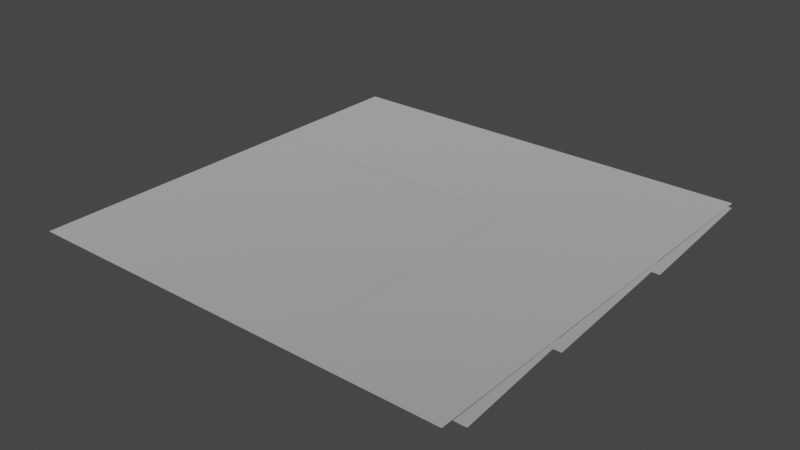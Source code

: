 # Source: spike_panel_3x3.blend  (saved by Blender 3.4.6; exported with 4.5.12 LTS)
import bpy
from mathutils import Matrix  # noqa: F401  (used for matrix-valued properties, if any)

bpy.ops.wm.read_factory_settings(use_empty=True)
scene = bpy.context.scene
scene.name = 'Scene'

# ---- collections
col_collection = bpy.data.collections.new('Collection'); scene.collection.children.link(col_collection)

# ---- materials (node trees are filled in below, after node groups)
mat_dummymtl_rsrc_world_dynamic_traps_n_hazards_tiles_spike_panel_3 = bpy.data.materials.new('dummymtl-rsrc.world.dynamic.traps_n_hazards.tiles.spike_panel_3')
mat_dummymtl_rsrc_world_dynamic_traps_n_hazards_tiles_spike_panel_3.use_backface_culling = True
mat_dummymtl_rsrc_world_dynamic_traps_n_hazards_tiles_spike_panel_3.use_transparent_shadow = False

# ---- material node trees
mat_dummymtl_rsrc_world_dynamic_traps_n_hazards_tiles_spike_panel_3.use_nodes = True; mat_dummymtl_rsrc_world_dynamic_traps_n_hazards_tiles_spike_panel_3.node_tree.nodes.clear()
_N = mat_dummymtl_rsrc_world_dynamic_traps_n_hazards_tiles_spike_panel_3.node_tree.nodes; _L = mat_dummymtl_rsrc_world_dynamic_traps_n_hazards_tiles_spike_panel_3.node_tree.links
n0 = _N.new('ShaderNodeBsdfPrincipled'); n0.name = 'Principled BSDF'; n0.location = (10, 300)
n0.distribution = 'GGX'
n0.subsurface_method = 'RANDOM_WALK_SKIN'
n0.inputs[0].default_value = (1.0, 1.0, 1.0, 1.0)
n0.inputs[1].default_value = 1.0
n0.inputs[2].default_value = 1.0
n0.inputs[27].default_value = (0.0, 0.0, 0.0, 1.0)
n0.inputs[28].default_value = 1.0
n1 = _N.new('ShaderNodeOutputMaterial'); n1.name = 'Material Output'; n1.location = (320, 270)
_L.new(n0.outputs[0], n1.inputs[0])
n1.is_active_output = True

# ---- world
world_world = bpy.data.worlds.new('World'); scene.world = world_world
world_world.use_nodes = True; world_world.node_tree.nodes.clear()
_N = world_world.node_tree.nodes; _L = world_world.node_tree.links
n0 = _N.new('ShaderNodeOutputWorld'); n0.name = 'World Output'; n0.location = (300, 300)
n1 = _N.new('ShaderNodeBackground'); n1.name = 'Background'; n1.location = (10, 300)
n1.inputs[0].default_value = (0.05088, 0.05088, 0.05088, 1.0)
_L.new(n1.outputs[0], n0.inputs[0])
n0.is_active_output = True
world_world.color = (0.05088, 0.05088, 0.05088)
world_world.use_sun_shadow = False
world_world.sun_shadow_jitter_overblur = 0.0

# ---- meshes
me_rsrc_world_dynamic_traps_n_hazards_tiles_spike_panel_3x3_mesh_0 = bpy.data.meshes.new('rsrc.world.dynamic.traps_n_hazards.tiles.spike_panel_3x3-Mesh[0')
me_rsrc_world_dynamic_traps_n_hazards_tiles_spike_panel_3x3_mesh_0.from_pydata([(-0.004, 0.0, 1.001), (-0.004, 0.0, -0.004), (1.0, 0.0, 1.0), (1.0, 0.0, -0.004), (2.0, 0.0, 1.0), (2.0, 0.0, -0.004), (3.004, 0.0, 1.001), (3.004, 0.0, -0.004), (-0.004, 0.0, 3.004), (1.0, 0.0, 3.004), (1.0, 0.0, 2.002), (2.0, 0.0, 3.004), (2.0, 0.0, 2.002), (3.004, 0.0, 3.004), (-0.004, 0.0, 2.002), (3.004, 0.0, 2.002), (1.9, -0.002, 1.94), (0.035, -0.002, 1.94), (0.04082, -0.002, 2.06), (-0.004, -0.002, 1.949), (1.9, -0.002, 0.12), (1.94, -0.002, 0.06), (1.98, -0.002, 0.12), (1.98, -0.002, 2.06)], [], [(0, 1, 2), (3, 2, 1), (2, 3, 4), (5, 4, 3), (4, 5, 6), (7, 6, 5), (8, 14, 9), (10, 9, 14), (9, 10, 11), (12, 11, 10), (11, 12, 13), (15, 13, 12), (14, 0, 10), (2, 10, 0), (10, 2, 12), (4, 12, 2), (12, 4, 15), (6, 15, 4), (16, 23, 17), (18, 17, 23), (18, 19, 17), (20, 21, 16), (21, 22, 16), (23, 16, 22)])
_uv = me_rsrc_world_dynamic_traps_n_hazards_tiles_spike_panel_3x3_mesh_0.uv_layers.new(name='UVMap')
_uv.uv.foreach_set('vector', [0.0, 0.934, 0.0, 0.0003334, 0.92, 0.934, 0.92, 0.0003334, 0.92, 0.934, 0.0, 0.0003334, 0.92, 0.934, 0.92, 0.0003334, 0.08, 0.934, 0.08, 0.0003334, 0.08, 0.934, 0.92, 0.0003334, 0.08, 0.934, 0.08, 0.0003334, 1.0, 0.934, 1.0, 0.0003334, 1.0, 0.934, 0.08, 0.0003334, 0.0, 1.0, 0.0, 0.174, 0.92, 1.0, 0.92, 0.174, 0.92, 1.0, 0.0, 0.174, 0.92, 1.0, 0.92, 0.174, 0.08, 1.0, 0.08, 0.174, 0.08, 1.0, 0.92, 0.174, 0.08, 1.0, 0.08, 0.174, 1.0, 1.0, 1.0, 0.174, 1.0, 1.0, 0.08, 0.174, 0.0, 0.9337, 0.0, 0.1737, 0.92, 0.9337, 0.92, 0.1737, 0.92, 0.9337, 0.0, 0.1737, 0.92, 0.9337, 0.92, 0.1737, 0.08, 0.9337, 0.08, 0.1737, 0.08, 0.9337, 0.92, 0.1737, 0.08, 0.9337, 0.08, 0.1737, 1.0, 0.9337, 1.0, 0.1737, 1.0, 0.9337, 0.08, 0.1737, 0.09143, -0.01194, 0.06573, 0.132, 0.4999, -0.01194, 0.4999, 0.132, 0.4999, -0.01194, 0.06573, 0.132, 0.4999, 0.132, 0.524, 0.0, 0.4999, -0.01194, 0.9501, 0.1165, 0.993, 0.05364, 0.9599, 0.9197, 0.993, 0.05364, 1.032, 0.1165, 0.9599, 0.9197, 1.041, 0.9908, 0.9599, 0.9197, 1.032, 0.1165])
me_rsrc_world_dynamic_traps_n_hazards_tiles_spike_panel_3x3_mesh_0.materials.append(mat_dummymtl_rsrc_world_dynamic_traps_n_hazards_tiles_spike_panel_3)
me_rsrc_world_dynamic_traps_n_hazards_tiles_spike_panel_3x3_mesh_0.update()
me_rsrc_world_dynamic_traps_n_hazards_tiles_spike_panel_3x3_mesh_0.normals_split_custom_set([tuple(v) for v in zip(*[iter([0.0, -1.0, 0.0, 0.0, -1.0, 0.0, 0.0, -1.0, 0.0, 0.0, -1.0, 0.0, 0.0, -1.0, 0.0, 0.0, -1.0, 0.0, 0.0, -1.0, 0.0, 0.0, -1.0, 0.0, 0.0, -1.0, 0.0, 0.0, -1.0, 0.0, 0.0, -1.0, 0.0, 0.0, -1.0, 0.0, 0.0, -1.0, 0.0, 0.0, -1.0, 0.0, 0.0, -1.0, 0.0, 0.0, -1.0, 0.0, 0.0, -1.0, 0.0, 0.0, -1.0, 0.0, 0.0, -1.0, 0.0, 0.0, -1.0, 0.0, 0.0, -1.0, 0.0, 0.0, -1.0, 0.0, 0.0, -1.0, 0.0, 0.0, -1.0, 0.0, 0.0, -1.0, 0.0, 0.0, -1.0, 0.0, 0.0, -1.0, 0.0, 0.0, -1.0, 0.0, 0.0, -1.0, 0.0, 0.0, -1.0, 0.0, 0.0, -1.0, 0.0, 0.0, -1.0, 0.0, 0.0, -1.0, 0.0, 0.0, -1.0, 0.0, 0.0, -1.0, 0.0, 0.0, -1.0, 0.0, 0.0, -1.0, 0.0, 0.0, -1.0, 0.0, 0.0, -1.0, 0.0, 0.0, -1.0, 0.0, 0.0, -1.0, 0.0, 0.0, -1.0, 0.0, 0.0, -1.0, 0.0, 0.0, -1.0, 0.0, 0.0, -1.0, 0.0, 0.0, -1.0, 0.0, 0.0, -1.0, 0.0, 0.0, -1.0, 0.0, 0.0, -1.0, 0.0, 0.0, -1.0, 0.0, 0.0, -1.0, 0.0, 0.0, -1.0, 0.0, 0.0, -1.0, 0.0, 0.0, -1.0, 0.0, 0.0, -1.0, 0.0, 0.0, -1.0, 0.0, 0.0, -1.0, 0.0, 0.0, -1.0, 0.0, 0.0, -1.0, 0.0, 0.0, -1.0, 0.0, 0.0, -1.0, 0.0, 0.0, -1.0, 0.0, 0.0, -1.0, 0.0, 0.0, -1.0, 0.0, 0.0, -1.0, 0.0, 0.0, -1.0, 0.0, 0.0, -1.0, 0.0, 0.0, -1.0, 0.0, 0.0, -1.0, 0.0, 0.0, -1.0, 0.0, 0.0, -1.0, 0.0, 0.0, -1.0, 0.0])] * 3)])
me_rsrc_world_dynamic_traps_n_hazards_tiles_spike_panel_3x3_mesh_1 = bpy.data.meshes.new('rsrc.world.dynamic.traps_n_hazards.tiles.spike_panel_3x3-Mesh[1')
me_rsrc_world_dynamic_traps_n_hazards_tiles_spike_panel_3x3_mesh_1.from_pydata([(3.0, 0.12, 0.2), (3.0, 0.04, 1.02), (-3.052e-07, 0.12, 0.2), (-3.052e-07, 0.04, 1.02), (3.0, 0.12, 1.02), (3.0, 0.04, 2.08), (-3.052e-07, 0.12, 1.02), (-3.052e-07, 0.04, 2.08), (3.0, 0.12, 2.08), (3.0, 0.04, 3.02), (-3.052e-07, 0.12, 2.08), (-3.052e-07, 0.04, 3.02)], [], [(0, 1, 2), (3, 2, 1), (4, 5, 6), (7, 6, 5), (8, 9, 10), (11, 10, 9)])
_uv = me_rsrc_world_dynamic_traps_n_hazards_tiles_spike_panel_3x3_mesh_1.uv_layers.new(name='UVMap')
_uv.uv.foreach_set('vector', [7.181, -0.2, 7.181, 1.96, 0.808, -0.2, 0.808, 1.96, 0.808, -0.2, 7.181, 1.96, 7.149, 3.8, 7.149, 6.02, 0.84, 3.8, 0.84, 6.02, 0.84, 3.8, 7.149, 6.02, 7.149, 5.908, 7.149, 8.058, 0.84, 5.908, 0.84, 8.058, 0.84, 5.908, 7.149, 8.058])
me_rsrc_world_dynamic_traps_n_hazards_tiles_spike_panel_3x3_mesh_1.materials.append(mat_dummymtl_rsrc_world_dynamic_traps_n_hazards_tiles_spike_panel_3)
me_rsrc_world_dynamic_traps_n_hazards_tiles_spike_panel_3x3_mesh_1.update()
me_rsrc_world_dynamic_traps_n_hazards_tiles_spike_panel_3x3_mesh_1.normals_split_custom_set([tuple(v) for v in zip(*[iter([0.0, -0.9953, -0.0971, 0.0, -0.9953, -0.0971, 0.0, -0.9953, -0.0971, 0.0, -0.9953, -0.0971, 0.0, -0.9953, -0.0971, 0.0, -0.9953, -0.0971, 0.0, -0.9972, -0.07526, 0.0, -0.9972, -0.07526, 0.0, -0.9972, -0.07526, 0.0, -0.9972, -0.07526, 0.0, -0.9972, -0.07526, 0.0, -0.9972, -0.07526, 0.0, -0.9964, -0.0848, 0.0, -0.9964, -0.0848, 0.0, -0.9964, -0.0848, 0.0, -0.9964, -0.0848, 0.0, -0.9964, -0.0848, 0.0, -0.9964, -0.0848])] * 3)])

# ---- objects
ob_tiles_spike_panel_3x3_mesh_0 = bpy.data.objects.new('tiles.spike_panel_3x3-Mesh[0]', me_rsrc_world_dynamic_traps_n_hazards_tiles_spike_panel_3x3_mesh_0)
ob_tiles_spike_panel_3x3_mesh_1 = bpy.data.objects.new('tiles.spike_panel_3x3-Mesh[1]', me_rsrc_world_dynamic_traps_n_hazards_tiles_spike_panel_3x3_mesh_1)

# ---- transforms, parenting, visibility, modifiers, constraints
ob_tiles_spike_panel_3x3_mesh_0.location = (0.0, 0.0, 0.0)
ob_tiles_spike_panel_3x3_mesh_0.rotation_mode = 'QUATERNION'
ob_tiles_spike_panel_3x3_mesh_0.rotation_quaternion = (0.7071, -0.7071, -1.57e-16, -9.358e-24)
ob_tiles_spike_panel_3x3_mesh_1.location = (0.0, 0.0, 0.0)
ob_tiles_spike_panel_3x3_mesh_1.rotation_mode = 'QUATERNION'
ob_tiles_spike_panel_3x3_mesh_1.rotation_quaternion = (0.7071, -0.7071, -1.57e-16, -9.358e-24)

# ---- collection membership
scene.collection.objects.link(ob_tiles_spike_panel_3x3_mesh_0)
scene.collection.objects.link(ob_tiles_spike_panel_3x3_mesh_1)

# ---- scene / render settings (as saved in the file)
scene.frame_start = 1; scene.frame_end = 250; scene.frame_set(1)
scene.render.engine = 'BLENDER_EEVEE_NEXT'
scene.cycles.sampling_pattern = 'TABULATED_SOBOL'
scene.cycles.use_light_tree = False
scene.view_settings.view_transform = 'Filmic'
bpy.context.view_layer.update()

# ---- added for rendering (the .blend has no active camera and no usable light): camera, sun
cam_auto = bpy.data.cameras.new('AutoCamera')
cam_auto.lens = 50.0
cam_auto.sensor_width = 36.0
cam_auto.clip_end = 1000.0
ob_auto_camera = bpy.data.objects.new('AutoCamera', cam_auto)
scene.collection.objects.link(ob_auto_camera)
ob_auto_camera.location = (5.44796, -3.22955, 3.09937)
ob_auto_camera.rotation_euler = (1.09748, -7.21219e-08, 0.694738)
scene.camera = ob_auto_camera
light_auto_sun = bpy.data.lights.new('AutoSun', 'SUN')
light_auto_sun.energy = 3.0
light_auto_sun.angle = 0.0523599
ob_auto_sun = bpy.data.objects.new('AutoSun', light_auto_sun)
scene.collection.objects.link(ob_auto_sun)
ob_auto_sun.rotation_euler = (0.872665, 0.174533, 0.523599)
bpy.context.view_layer.update()
